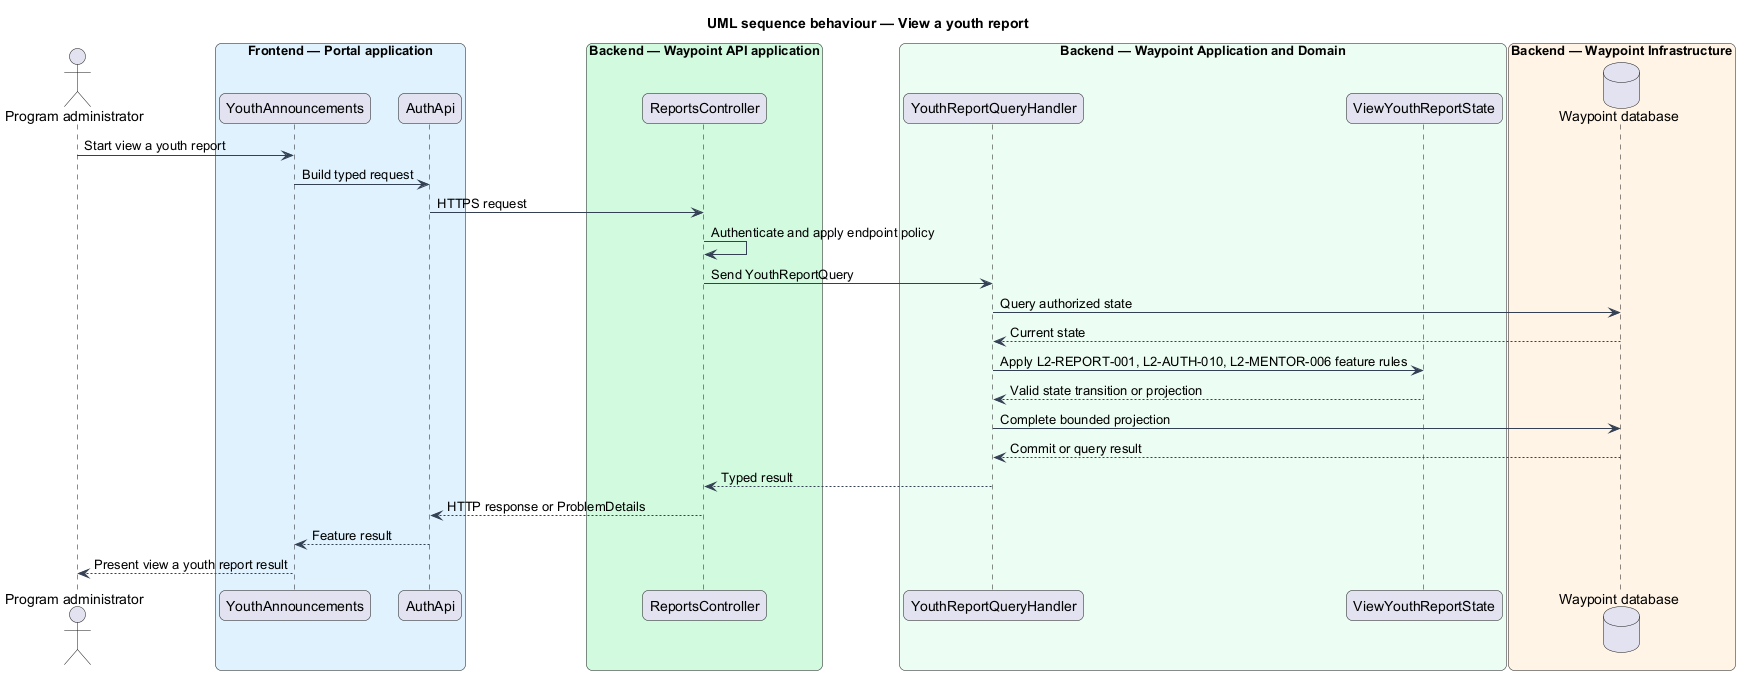

The diagram above was rendered by PlantUML. Its source (embedded in the PNG):
@startuml

title UML sequence behaviour — View a youth report
skinparam backgroundColor #FFFFFF
skinparam shadowing false
skinparam roundcorner 12
skinparam defaultFontName Arial
skinparam ArrowColor #344054
skinparam rectangle {
  BorderColor #344054
  FontColor #101828
}
skinparam package {
  BorderColor #667085
  FontColor #101828
  BackgroundColor #F9FAFB
}
actor "Program administrator" as actor
box "Frontend — Portal application" #E0F2FE
  participant "YouthAnnouncements" as page
  participant "AuthApi" as client
end box
box "Backend — Waypoint API application" #D1FADF
  participant "ReportsController" as controller
end box
box "Backend — Waypoint Application and Domain" #ECFDF3
  participant "YouthReportQueryHandler" as handler
  participant "ViewYouthReportState" as entity
end box
box "Backend — Waypoint Infrastructure" #FFF4E5
  database "Waypoint database" as db
end box
actor -> page : Start view a youth report
page -> client : Build typed request
client -> controller : HTTPS request
controller -> controller : Authenticate and apply endpoint policy
controller -> handler : Send YouthReportQuery
handler -> db : Query authorized state
db --> handler : Current state
handler -> entity : Apply L2-REPORT-001, L2-AUTH-010, L2-MENTOR-006 feature rules
entity --> handler : Valid state transition or projection
handler -> db : Complete bounded projection
db --> handler : Commit or query result
handler --> controller : Typed result
controller --> client : HTTP response or ProblemDetails
client --> page : Feature result
page --> actor : Present view a youth report result
@enduml